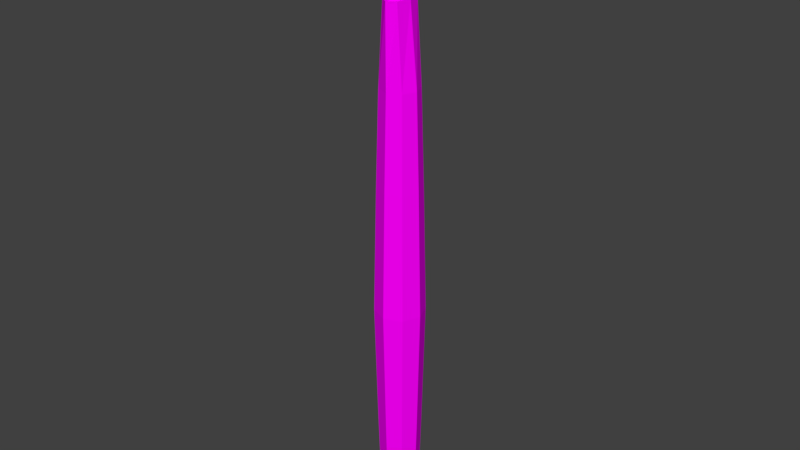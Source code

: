 # Source: firca.blend  (saved by Blender 2.77.0; exported with 4.5.12 LTS)
import bpy
from mathutils import Matrix  # noqa: F401  (used for matrix-valued properties, if any)

bpy.ops.wm.read_factory_settings(use_empty=True)
scene = bpy.context.scene
scene.name = 'Scene'

# ---- collections
col_collection_1 = bpy.data.collections.new('Collection 1'); scene.collection.children.link(col_collection_1)

# ---- images (referenced by path relative to the original .blend; pixels are not part of the script)
import os
ASSET_DIR = os.environ.get("B2B_ASSET_DIR", "")  # directory of the original .blend (textures are referenced by path, not embedded)
HERE = os.path.dirname(os.path.abspath(__file__))  # packed textures are extracted next to this script under _unpacked/

def load_image(name, relpath, width, height, colorspace="sRGB"):
    """Load a texture the original file referenced (path relative to the .blend, or extracted next to this script)."""
    p = next((c for c in (os.path.join(HERE, relpath), os.path.join(ASSET_DIR, relpath)) if relpath and os.path.exists(c)), "")
    if p:
        img = bpy.data.images.load(p, check_existing=True)
        img.name = name
    else:  # same state as the original file: an image datablock whose file is absent (Cycles renders it pink)
        img = bpy.data.images.new(name, width, height)
        img.source = "FILE"
        img.filepath = "//" + (relpath or name)
    img.colorspace_settings.name = colorspace
    return img
img_colorpalette_jpg_001 = load_image('colorPalette.jpg.001', 'colorPalette.jpg', 1024, 1024, 'sRGB')

# ---- materials (node trees are filled in below, after node groups)
mat_material = bpy.data.materials.new('Material')
mat_material.alpha_threshold = 0.0
mat_material.roughness = 0.5
mat_material.line_color = (0.0, 0.0, 0.0, 1.0)

# ---- material node trees
mat_material.use_nodes = True; mat_material.node_tree.nodes.clear()
_N = mat_material.node_tree.nodes; _L = mat_material.node_tree.links
n0 = _N.new('ShaderNodeOutputMaterial'); n0.name = 'Material Output'; n0.location = (300, 300)
n1 = _N.new('ShaderNodeBsdfDiffuse'); n1.name = 'Diffuse BSDF'; n1.location = (10, 300)
n2 = _N.new('ShaderNodeTexCoord'); n2.name = 'Texture Coordinate'; n2.location = (-183, 230)
n3 = _N.new('ShaderNodeTexImage'); n3.name = 'Image Texture'; n3.location = (228, 132)
n3.width = 140
n3.image = img_colorpalette_jpg_001
_L.new(n1.outputs[0], n0.inputs[0])
_L.new(n2.outputs[2], n3.inputs[0])
_L.new(n3.outputs[0], n1.inputs[0])
n0.is_active_output = True

# ---- world
world_world = bpy.data.worlds.new('World'); scene.world = world_world
world_world.color = (0.05088, 0.05088, 0.05088)
world_world.use_sun_shadow = False
world_world.sun_shadow_jitter_overblur = 0.0
world_world.cycles.sampling_method = 'MANUAL'

# ---- meshes
me_cylinder_001 = bpy.data.meshes.new('Cylinder.001')
me_cylinder_001.from_pydata([(-3.501e-08, 0.3288, -1.093), (-3.501e-08, 0.3288, 6.662), (0.2325, 0.2325, -1.093), (0.2325, 0.2325, 6.662), (0.3288, -9.372e-09, -1.093), (0.3288, -9.372e-09, 6.662), (0.2325, -0.2325, -1.093), (0.2325, -0.2325, 6.662), (-6.375e-08, -0.3288, -1.093), (-6.375e-08, -0.3288, 6.662), (-0.2325, -0.2325, -1.093), (-0.2325, -0.2325, 6.662), (-0.3288, 8.922e-09, -1.093), (-0.3288, 8.922e-09, 6.662), (-0.2325, 0.2325, -1.093), (-0.2325, 0.2325, 6.662), (-3.457e-08, 0.3779, 0.5563), (-3.411e-08, 0.4302, 2.785), (-3.457e-08, 0.3779, 5.013), (0.2672, 0.2672, 5.013), (0.3042, 0.3042, 2.785), (0.2672, 0.2672, 0.5563), (0.3779, -1.188e-08, 5.013), (0.4302, -1.456e-08, 2.785), (0.3779, -1.188e-08, 0.5563), (0.2672, -0.2672, 5.013), (0.3042, -0.3042, 2.785), (0.2672, -0.2672, 0.5563), (-6.761e-08, -0.3779, 5.013), (-7.172e-08, -0.4302, 2.785), (-6.761e-08, -0.3779, 0.5563), (-0.2672, -0.2672, 5.013), (-0.3042, -0.3042, 2.785), (-0.2672, -0.2672, 0.5563), (-0.3779, 9.141e-09, 5.013), (-0.4302, 9.375e-09, 2.785), (-0.3779, 9.141e-09, 0.5563), (-0.2672, 0.2672, 5.013), (-0.3042, 0.3042, 2.785), (-0.2672, 0.2672, 0.5563), (0.1405, 0.2325, 8.049), (-3.589e-08, 0.3288, 8.049), (0.1987, -9.372e-09, 8.049), (0.1405, -0.2325, 8.049), (-5.327e-08, -0.3288, 8.049), (-0.1405, -0.2325, 8.049), (-0.1987, 8.922e-09, 8.049), (-0.1405, 0.2325, 8.049), (0.108, 0.1786, 8.049), (-3.707e-08, 0.2526, 8.049), (0.1527, -5.906e-09, 8.049), (0.108, -0.1786, 8.049), (-5.042e-08, -0.2526, 8.049), (-0.108, -0.1786, 8.049), (-0.1527, 8.149e-09, 8.049), (-0.108, 0.1786, 8.049), (0.05075, 0.2325, 9.195), (-7.822e-07, 0.3288, 9.195), (0.07177, -9.372e-09, 9.195), (0.05075, -0.2325, 9.195), (-7.884e-07, -0.3288, 9.195), (-0.05075, -0.2325, 9.195), (-0.07177, 8.922e-09, 9.195), (-0.05075, 0.2325, 9.195), (0.0307, 0.1406, 9.767), (-7.815e-07, 0.1989, 9.767), (0.04341, -3.461e-09, 9.767), (0.0307, -0.1406, 9.767), (-7.853e-07, -0.1989, 9.767), (-0.0307, -0.1406, 9.767), (-0.04341, 7.605e-09, 9.767), (-0.0307, 0.1406, 9.767)], [], [(18, 1, 3, 19), (19, 3, 5, 22), (22, 5, 7, 25), (25, 7, 9, 28), (28, 9, 11, 31), (31, 11, 13, 34), (9, 7, 43, 44), (34, 13, 15, 37), (37, 15, 1, 18), (0, 2, 4, 6, 8, 10, 12, 14), (14, 39, 16, 0), (39, 38, 17, 16), (38, 37, 18, 17), (12, 36, 39, 14), (36, 35, 38, 39), (35, 34, 37, 38), (10, 33, 36, 12), (33, 32, 35, 36), (32, 31, 34, 35), (8, 30, 33, 10), (30, 29, 32, 33), (29, 28, 31, 32), (6, 27, 30, 8), (27, 26, 29, 30), (26, 25, 28, 29), (4, 24, 27, 6), (24, 23, 26, 27), (23, 22, 25, 26), (2, 21, 24, 4), (21, 20, 23, 24), (20, 19, 22, 23), (0, 16, 21, 2), (16, 17, 20, 21), (17, 18, 19, 20), (46, 45, 53, 54), (15, 13, 46, 47), (5, 3, 40, 42), (11, 9, 44, 45), (1, 15, 47, 41), (3, 1, 41, 40), (7, 5, 42, 43), (13, 11, 45, 46), (48, 49, 57, 56), (44, 43, 51, 52), (42, 40, 48, 50), (47, 46, 54, 55), (45, 44, 52, 53), (43, 42, 50, 51), (40, 41, 49, 48), (41, 47, 55, 49), (63, 62, 70, 71), (49, 55, 63, 57), (54, 53, 61, 62), (52, 51, 59, 60), (50, 48, 56, 58), (55, 54, 62, 63), (53, 52, 60, 61), (51, 50, 58, 59), (64, 65, 71, 70, 69, 68, 67, 66), (61, 60, 68, 69), (59, 58, 66, 67), (56, 57, 65, 64), (57, 63, 71, 65), (62, 61, 69, 70), (60, 59, 67, 68), (58, 56, 64, 66)])
_uv = me_cylinder_001.uv_layers.new(name='UVMap')
_uv.uv.foreach_set('vector', [0.8239, 0.02819, 0.824, 0.0304, 0.8234, 0.0304, 0.8232, 0.02819, 0.8295, 0.02408, 0.8297, 0.02188, 0.8306, 0.02189, 0.8305, 0.02409, 0.8305, 0.02409, 0.8306, 0.02189, 0.8313, 0.02188, 0.8313, 0.02409, 0.8269, 0.02819, 0.8268, 0.0304, 0.8259, 0.0304, 0.8258, 0.02819, 0.8258, 0.02819, 0.8259, 0.0304, 0.8253, 0.0304, 0.8252, 0.02819, 0.8273, 0.02408, 0.8275, 0.02188, 0.8284, 0.02189, 0.8283, 0.02409, 0.4142, 0.02761, 0.4151, 0.02761, 0.4148, 0.02947, 0.4142, 0.02947, 0.8283, 0.02409, 0.8284, 0.02189, 0.8291, 0.02188, 0.8291, 0.02409, 0.8249, 0.02819, 0.8249, 0.0304, 0.824, 0.0304, 0.8239, 0.02819, 0.8215, 0.02995, 0.8209, 0.02971, 0.8209, 0.02938, 0.8215, 0.02914, 0.8224, 0.02914, 0.823, 0.02938, 0.823, 0.02971, 0.8224, 0.02995, 0.8249, 0.02002, 0.8249, 0.02223, 0.8239, 0.02223, 0.824, 0.02002, 0.8249, 0.02223, 0.825, 0.02521, 0.8238, 0.02521, 0.8239, 0.02223, 0.825, 0.02521, 0.8249, 0.02819, 0.8239, 0.02819, 0.8238, 0.02521, 0.8278, 0.03226, 0.828, 0.03005, 0.8288, 0.03005, 0.8285, 0.03225, 0.828, 0.03005, 0.8282, 0.02708, 0.8291, 0.02707, 0.8288, 0.03005, 0.8282, 0.02708, 0.8283, 0.02409, 0.8291, 0.02409, 0.8291, 0.02707, 0.8269, 0.03225, 0.8269, 0.03004, 0.828, 0.03005, 0.8278, 0.03226, 0.8269, 0.03004, 0.827, 0.02707, 0.8282, 0.02708, 0.828, 0.03005, 0.827, 0.02707, 0.8273, 0.02408, 0.8283, 0.02409, 0.8282, 0.02708, 0.8259, 0.02002, 0.8258, 0.02223, 0.8251, 0.02223, 0.8253, 0.02002, 0.8258, 0.02223, 0.8257, 0.02521, 0.825, 0.02521, 0.8251, 0.02223, 0.8257, 0.02521, 0.8258, 0.02819, 0.8252, 0.02819, 0.825, 0.02521, 0.8268, 0.02002, 0.8268, 0.02223, 0.8258, 0.02223, 0.8259, 0.02002, 0.8268, 0.02223, 0.8269, 0.02521, 0.8257, 0.02521, 0.8258, 0.02223, 0.8269, 0.02521, 0.8269, 0.02819, 0.8258, 0.02819, 0.8257, 0.02521, 0.83, 0.03226, 0.8302, 0.03005, 0.831, 0.03005, 0.8307, 0.03225, 0.8302, 0.03005, 0.8304, 0.02708, 0.8313, 0.02707, 0.831, 0.03005, 0.8304, 0.02708, 0.8305, 0.02409, 0.8313, 0.02409, 0.8313, 0.02707, 0.8291, 0.03225, 0.8291, 0.03004, 0.8302, 0.03005, 0.83, 0.03226, 0.8291, 0.03004, 0.8292, 0.02707, 0.8304, 0.02708, 0.8302, 0.03005, 0.8292, 0.02707, 0.8295, 0.02408, 0.8305, 0.02409, 0.8304, 0.02708, 0.824, 0.02002, 0.8239, 0.02223, 0.8232, 0.02223, 0.8234, 0.02002, 0.8239, 0.02223, 0.8238, 0.02521, 0.823, 0.02521, 0.8232, 0.02223, 0.8238, 0.02521, 0.8239, 0.02819, 0.8232, 0.02819, 0.823, 0.02521, 0.8216, 0.02878, 0.8216, 0.02846, 0.8218, 0.02851, 0.8218, 0.02876, 0.4174, 0.0191, 0.4167, 0.0191, 0.4167, 0.01724, 0.4174, 0.01724, 0.4189, 0.0191, 0.418, 0.01909, 0.418, 0.01723, 0.4189, 0.01724, 0.4158, 0.01909, 0.4152, 0.01908, 0.4153, 0.01722, 0.4158, 0.01723, 0.4123, 0.02761, 0.4132, 0.02761, 0.4129, 0.02947, 0.4123, 0.02947, 0.418, 0.01909, 0.4174, 0.01908, 0.4175, 0.01722, 0.418, 0.01723, 0.4196, 0.0191, 0.4189, 0.0191, 0.4189, 0.01724, 0.4196, 0.01724, 0.4167, 0.0191, 0.4158, 0.01909, 0.4158, 0.01723, 0.4167, 0.01724, 0.5542, 0.5089, 0.5538, 0.5089, 0.5536, 0.5074, 0.5539, 0.5074, 0.8221, 0.02828, 0.8226, 0.02836, 0.8226, 0.02844, 0.8221, 0.02838, 0.823, 0.02865, 0.823, 0.02897, 0.8229, 0.02891, 0.8229, 0.02866, 0.8221, 0.02906, 0.8216, 0.02878, 0.8218, 0.02876, 0.8221, 0.02898, 0.8216, 0.02846, 0.8221, 0.02828, 0.8221, 0.02838, 0.8218, 0.02851, 0.8226, 0.02836, 0.823, 0.02865, 0.8229, 0.02866, 0.8226, 0.02844, 0.823, 0.02897, 0.8226, 0.02914, 0.8226, 0.02904, 0.8229, 0.02891, 0.8226, 0.02914, 0.8221, 0.02906, 0.8221, 0.02898, 0.8226, 0.02904, 0.6708, 0.5478, 0.67, 0.5478, 0.67, 0.547, 0.6705, 0.547, 0.5549, 0.5066, 0.5544, 0.5066, 0.5546, 0.5051, 0.5549, 0.5051, 0.5568, 0.5089, 0.5561, 0.5089, 0.5559, 0.5074, 0.5567, 0.5074, 0.5553, 0.5066, 0.5549, 0.5066, 0.555, 0.5051, 0.5553, 0.5051, 0.5548, 0.5089, 0.5542, 0.5089, 0.5539, 0.5074, 0.5548, 0.5074, 0.5574, 0.5089, 0.5568, 0.5089, 0.5567, 0.5074, 0.5575, 0.5074, 0.5561, 0.5089, 0.5558, 0.5089, 0.5555, 0.5074, 0.5559, 0.5074, 0.5554, 0.5089, 0.5548, 0.5089, 0.5548, 0.5074, 0.5555, 0.5074, 0.6693, 0.5461, 0.6692, 0.5462, 0.6691, 0.5461, 0.6691, 0.5459, 0.6692, 0.5458, 0.6693, 0.5457, 0.6694, 0.5458, 0.6694, 0.546, 0.6692, 0.5478, 0.6688, 0.5478, 0.6693, 0.547, 0.6695, 0.547, 0.6688, 0.5478, 0.6681, 0.5478, 0.668, 0.547, 0.6685, 0.547, 0.6672, 0.5478, 0.6669, 0.5478, 0.6673, 0.547, 0.6675, 0.547, 0.6682, 0.5455, 0.6678, 0.5455, 0.6677, 0.5447, 0.6679, 0.5447, 0.67, 0.5478, 0.6692, 0.5478, 0.6695, 0.547, 0.67, 0.547, 0.6686, 0.5455, 0.6683, 0.5455, 0.6682, 0.5447, 0.6684, 0.5447, 0.6681, 0.5478, 0.6672, 0.5478, 0.6675, 0.547, 0.668, 0.547])
me_cylinder_001.materials.append(mat_material)
me_cylinder_001.use_remesh_preserve_volume = False
me_cylinder_001.use_remesh_preserve_attributes = False
me_cylinder_001.use_mirror_vertex_groups = False
me_cylinder_001.update()

# ---- objects
ob_firca = bpy.data.objects.new('firca', me_cylinder_001)

# ---- transforms, parenting, visibility, modifiers, constraints
ob_firca.location = (0.0, 0.0, 0.0)
ob_firca.lineart.crease_threshold = 0.0

# ---- collection membership
col_collection_1.objects.link(ob_firca)

# ---- scene / render settings (as saved in the file)
scene.frame_start = 1; scene.frame_end = 250; scene.frame_set(1)
scene.render.engine = 'CYCLES'
scene.render.resolution_percentage = 50
scene.render.dither_intensity = 0.0
scene.cycles.use_denoising = False
scene.cycles.samples = 128
scene.cycles.sampling_pattern = 'TABULATED_SOBOL'
scene.cycles.light_sampling_threshold = 0.0
scene.cycles.use_adaptive_sampling = False
scene.cycles.use_light_tree = False
scene.cycles.blur_glossy = 0.0
scene.cycles.sample_clamp_indirect = 0.0
scene.view_settings.view_transform = 'Standard'
bpy.context.view_layer.update()

# ---- added for rendering (the .blend has no active camera and no usable light): camera, sun
cam_auto = bpy.data.cameras.new('AutoCamera')
cam_auto.lens = 50.0
cam_auto.sensor_width = 36.0
cam_auto.clip_end = 1000.0
ob_auto_camera = bpy.data.objects.new('AutoCamera', cam_auto)
scene.collection.objects.link(ob_auto_camera)
ob_auto_camera.location = (10.1113, -12.1335, 12.426)
ob_auto_camera.rotation_euler = (1.09748, -7.21219e-08, 0.694738)
scene.camera = ob_auto_camera
light_auto_sun = bpy.data.lights.new('AutoSun', 'SUN')
light_auto_sun.energy = 3.0
light_auto_sun.angle = 0.0523599
ob_auto_sun = bpy.data.objects.new('AutoSun', light_auto_sun)
scene.collection.objects.link(ob_auto_sun)
ob_auto_sun.rotation_euler = (0.872665, 0.174533, 0.523599)
bpy.context.view_layer.update()

